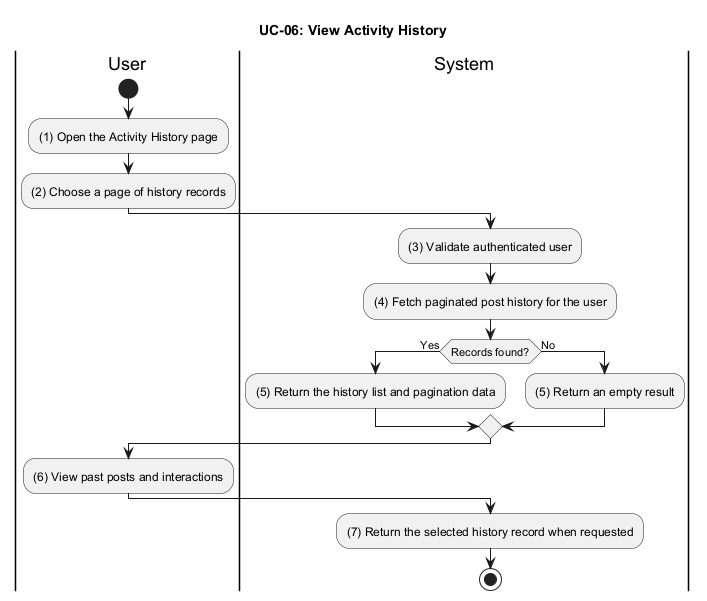

The diagram above was rendered by PlantUML. Its source (embedded in the PNG):
@startuml UC_06_View_Activity_History
title UC-06: View Activity History

|User|
start
:(1) Open the Activity History page;
:(2) Choose a page of history records;

|System|
:(3) Validate authenticated user;
:(4) Fetch paginated post history for the user;
if (Records found?) then (Yes)
  :(5) Return the history list and pagination data;
else (No)
  :(5) Return an empty result;
endif

|User|
:(6) View past posts and interactions;

|System|
:(7) Return the selected history record when requested;

stop
@enduml